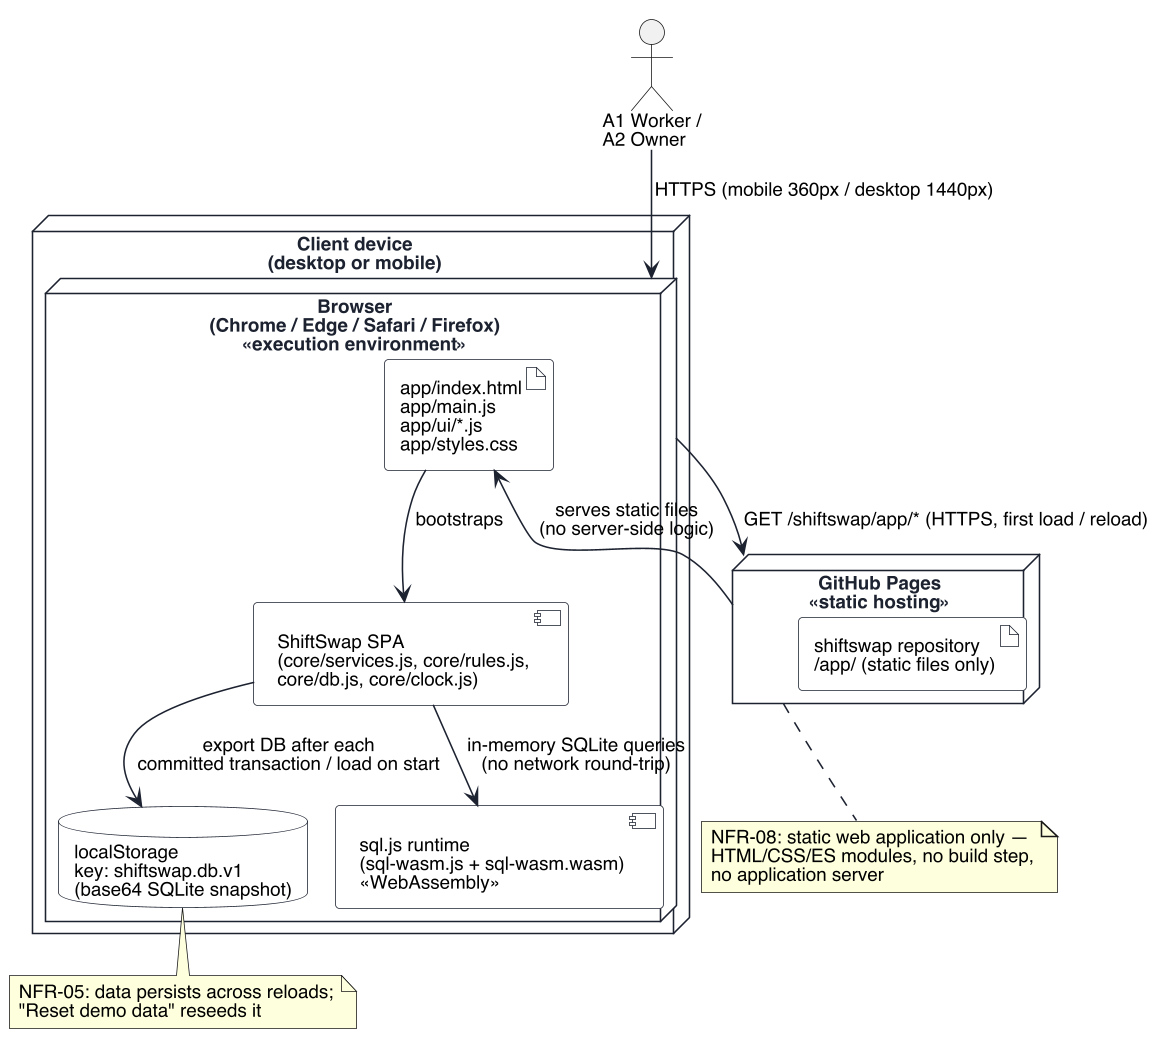

The diagram above was rendered by PlantUML. Its source (embedded in the PNG):
@startuml deployment
skinparamlocked dpi 150
!pragma layout smetana
skinparam defaultFontName "Helvetica"
skinparam defaultFontSize 12
skinparam shadowing false
skinparam backgroundColor #FFFFFF
skinparam node {
  BackgroundColor #FFFFFF
  BorderColor #1C2230
  FontColor #1C2230
}
skinparam component {
  BackgroundColor #FFFFFF
  BorderColor #1C2230
}
skinparam artifact {
  BackgroundColor #FFFFFF
  BorderColor #1C2230
}
skinparam ArrowColor #1C2230
skinparam database {
  BackgroundColor #FFFFFF
  BorderColor #1C2230
}

actor "A1 Worker /\nA2 Owner" as User

node "Client device\n(desktop or mobile)" as ClientDevice {
  node "Browser\n(Chrome / Edge / Safari / Firefox)\n<<execution environment>>" as Browser {
    artifact "app/index.html\napp/main.js\napp/ui/*.js\napp/styles.css" as StaticAssets
    component "sql.js runtime\n(sql-wasm.js + sql-wasm.wasm)\n<<WebAssembly>>" as SqlJs
    component "ShiftSwap SPA\n(core/services.js, core/rules.js,\ncore/db.js, core/clock.js)" as SPA
    database "localStorage\nkey: shiftswap.db.v1\n(base64 SQLite snapshot)" as LocalStorage
  }
}

node "GitHub Pages\n<<static hosting>>" as Pages {
  artifact "shiftswap repository\n/app/ (static files only)" as Repo
}

User --> Browser : HTTPS (mobile 360px / desktop 1440px)
Browser --> Pages : GET /shiftswap/app/* (HTTPS, first load / reload)
Pages --> StaticAssets : serves static files\n(no server-side logic)
StaticAssets --> SPA : bootstraps
SPA --> SqlJs : in-memory SQLite queries\n(no network round-trip)
SPA --> LocalStorage : export DB after each\ncommitted transaction / load on start

note bottom of Pages
  NFR-08: static web application only —
  HTML/CSS/ES modules, no build step,
  no application server
end note

note bottom of LocalStorage
  NFR-05: data persists across reloads;
  "Reset demo data" reseeds it
end note
@enduml